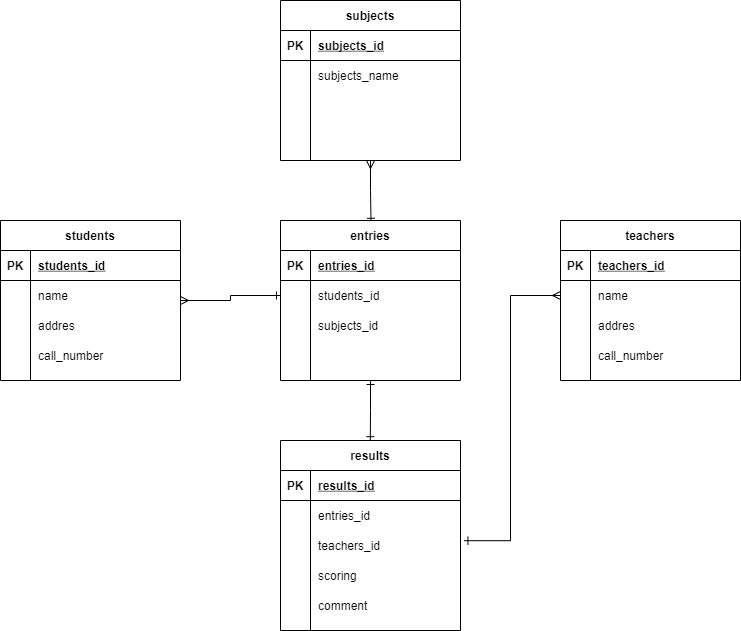

The diagram above was exported from draw.io. Its source (the exported page's mxGraphModel, read from the mxfile embedded in the PNG):
<mxGraphModel dx="893" dy="575" grid="1" gridSize="10" guides="1" tooltips="1" connect="0" arrows="1" fold="1" page="0" pageScale="1" pageWidth="827" pageHeight="1169" math="0" shadow="0">
  <root>
    <mxCell id="0" />
    <mxCell id="1" parent="0" />
    <mxCell id="270" style="edgeStyle=orthogonalEdgeStyle;rounded=0;orthogonalLoop=1;jettySize=auto;html=1;entryX=0.503;entryY=0.011;entryDx=0;entryDy=0;entryPerimeter=0;startArrow=ERmany;startFill=0;endArrow=ERone;endFill=0;" edge="1" parent="1" source="198" target="225">
      <mxGeometry relative="1" as="geometry" />
    </mxCell>
    <mxCell id="198" value="subjects" style="shape=table;startSize=30;container=1;collapsible=1;childLayout=tableLayout;fixedRows=1;rowLines=0;fontStyle=1;align=center;resizeLast=1;" vertex="1" parent="1">
      <mxGeometry x="380" y="180" width="180" height="160" as="geometry" />
    </mxCell>
    <mxCell id="199" value="" style="shape=partialRectangle;collapsible=0;dropTarget=0;pointerEvents=0;fillColor=none;top=0;left=0;bottom=1;right=0;points=[[0,0.5],[1,0.5]];portConstraint=eastwest;" vertex="1" parent="198">
      <mxGeometry y="30" width="180" height="30" as="geometry" />
    </mxCell>
    <mxCell id="200" value="PK" style="shape=partialRectangle;connectable=0;fillColor=none;top=0;left=0;bottom=0;right=0;fontStyle=1;overflow=hidden;" vertex="1" parent="199">
      <mxGeometry width="30" height="30" as="geometry" />
    </mxCell>
    <mxCell id="201" value="subjects_id" style="shape=partialRectangle;connectable=0;fillColor=none;top=0;left=0;bottom=0;right=0;align=left;spacingLeft=6;fontStyle=5;overflow=hidden;" vertex="1" parent="199">
      <mxGeometry x="30" width="150" height="30" as="geometry" />
    </mxCell>
    <mxCell id="202" value="" style="shape=partialRectangle;collapsible=0;dropTarget=0;pointerEvents=0;fillColor=none;top=0;left=0;bottom=0;right=0;points=[[0,0.5],[1,0.5]];portConstraint=eastwest;" vertex="1" parent="198">
      <mxGeometry y="60" width="180" height="30" as="geometry" />
    </mxCell>
    <mxCell id="203" value="" style="shape=partialRectangle;connectable=0;fillColor=none;top=0;left=0;bottom=0;right=0;editable=1;overflow=hidden;" vertex="1" parent="202">
      <mxGeometry width="30" height="30" as="geometry" />
    </mxCell>
    <mxCell id="204" value="subjects_name" style="shape=partialRectangle;connectable=0;fillColor=none;top=0;left=0;bottom=0;right=0;align=left;spacingLeft=6;overflow=hidden;" vertex="1" parent="202">
      <mxGeometry x="30" width="150" height="30" as="geometry" />
    </mxCell>
    <mxCell id="205" value="" style="shape=partialRectangle;collapsible=0;dropTarget=0;pointerEvents=0;fillColor=none;top=0;left=0;bottom=0;right=0;points=[[0,0.5],[1,0.5]];portConstraint=eastwest;" vertex="1" parent="198">
      <mxGeometry y="90" width="180" height="30" as="geometry" />
    </mxCell>
    <mxCell id="206" value="" style="shape=partialRectangle;connectable=0;fillColor=none;top=0;left=0;bottom=0;right=0;editable=1;overflow=hidden;" vertex="1" parent="205">
      <mxGeometry width="30" height="30" as="geometry" />
    </mxCell>
    <mxCell id="207" value="" style="shape=partialRectangle;connectable=0;fillColor=none;top=0;left=0;bottom=0;right=0;align=left;spacingLeft=6;overflow=hidden;" vertex="1" parent="205">
      <mxGeometry x="30" width="150" height="30" as="geometry" />
    </mxCell>
    <mxCell id="208" value="" style="shape=partialRectangle;collapsible=0;dropTarget=0;pointerEvents=0;fillColor=none;top=0;left=0;bottom=0;right=0;points=[[0,0.5],[1,0.5]];portConstraint=eastwest;" vertex="1" parent="198">
      <mxGeometry y="120" width="180" height="30" as="geometry" />
    </mxCell>
    <mxCell id="209" value="" style="shape=partialRectangle;connectable=0;fillColor=none;top=0;left=0;bottom=0;right=0;editable=1;overflow=hidden;" vertex="1" parent="208">
      <mxGeometry width="30" height="30" as="geometry" />
    </mxCell>
    <mxCell id="210" value="" style="shape=partialRectangle;connectable=0;fillColor=none;top=0;left=0;bottom=0;right=0;align=left;spacingLeft=6;overflow=hidden;" vertex="1" parent="208">
      <mxGeometry x="30" width="150" height="30" as="geometry" />
    </mxCell>
    <mxCell id="268" style="edgeStyle=orthogonalEdgeStyle;rounded=0;orthogonalLoop=1;jettySize=auto;html=1;startArrow=ERmany;startFill=0;endArrow=ERone;endFill=0;" edge="1" parent="1" source="212" target="229">
      <mxGeometry relative="1" as="geometry" />
    </mxCell>
    <mxCell id="212" value="students" style="shape=table;startSize=30;container=1;collapsible=1;childLayout=tableLayout;fixedRows=1;rowLines=0;fontStyle=1;align=center;resizeLast=1;" vertex="1" parent="1">
      <mxGeometry x="100" y="400" width="180" height="160" as="geometry" />
    </mxCell>
    <mxCell id="213" value="" style="shape=partialRectangle;collapsible=0;dropTarget=0;pointerEvents=0;fillColor=none;top=0;left=0;bottom=1;right=0;points=[[0,0.5],[1,0.5]];portConstraint=eastwest;" vertex="1" parent="212">
      <mxGeometry y="30" width="180" height="30" as="geometry" />
    </mxCell>
    <mxCell id="214" value="PK" style="shape=partialRectangle;connectable=0;fillColor=none;top=0;left=0;bottom=0;right=0;fontStyle=1;overflow=hidden;" vertex="1" parent="213">
      <mxGeometry width="30" height="30" as="geometry" />
    </mxCell>
    <mxCell id="215" value="students_id" style="shape=partialRectangle;connectable=0;fillColor=none;top=0;left=0;bottom=0;right=0;align=left;spacingLeft=6;fontStyle=5;overflow=hidden;" vertex="1" parent="213">
      <mxGeometry x="30" width="150" height="30" as="geometry" />
    </mxCell>
    <mxCell id="216" value="" style="shape=partialRectangle;collapsible=0;dropTarget=0;pointerEvents=0;fillColor=none;top=0;left=0;bottom=0;right=0;points=[[0,0.5],[1,0.5]];portConstraint=eastwest;" vertex="1" parent="212">
      <mxGeometry y="60" width="180" height="30" as="geometry" />
    </mxCell>
    <mxCell id="217" value="" style="shape=partialRectangle;connectable=0;fillColor=none;top=0;left=0;bottom=0;right=0;editable=1;overflow=hidden;" vertex="1" parent="216">
      <mxGeometry width="30" height="30" as="geometry" />
    </mxCell>
    <mxCell id="218" value="name" style="shape=partialRectangle;connectable=0;fillColor=none;top=0;left=0;bottom=0;right=0;align=left;spacingLeft=6;overflow=hidden;" vertex="1" parent="216">
      <mxGeometry x="30" width="150" height="30" as="geometry" />
    </mxCell>
    <mxCell id="219" value="" style="shape=partialRectangle;collapsible=0;dropTarget=0;pointerEvents=0;fillColor=none;top=0;left=0;bottom=0;right=0;points=[[0,0.5],[1,0.5]];portConstraint=eastwest;" vertex="1" parent="212">
      <mxGeometry y="90" width="180" height="30" as="geometry" />
    </mxCell>
    <mxCell id="220" value="" style="shape=partialRectangle;connectable=0;fillColor=none;top=0;left=0;bottom=0;right=0;editable=1;overflow=hidden;" vertex="1" parent="219">
      <mxGeometry width="30" height="30" as="geometry" />
    </mxCell>
    <mxCell id="221" value="addres" style="shape=partialRectangle;connectable=0;fillColor=none;top=0;left=0;bottom=0;right=0;align=left;spacingLeft=6;overflow=hidden;" vertex="1" parent="219">
      <mxGeometry x="30" width="150" height="30" as="geometry" />
    </mxCell>
    <mxCell id="222" value="" style="shape=partialRectangle;collapsible=0;dropTarget=0;pointerEvents=0;fillColor=none;top=0;left=0;bottom=0;right=0;points=[[0,0.5],[1,0.5]];portConstraint=eastwest;" vertex="1" parent="212">
      <mxGeometry y="120" width="180" height="30" as="geometry" />
    </mxCell>
    <mxCell id="223" value="" style="shape=partialRectangle;connectable=0;fillColor=none;top=0;left=0;bottom=0;right=0;editable=1;overflow=hidden;" vertex="1" parent="222">
      <mxGeometry width="30" height="30" as="geometry" />
    </mxCell>
    <mxCell id="224" value="call_number" style="shape=partialRectangle;connectable=0;fillColor=none;top=0;left=0;bottom=0;right=0;align=left;spacingLeft=6;overflow=hidden;" vertex="1" parent="222">
      <mxGeometry x="30" width="150" height="30" as="geometry" />
    </mxCell>
    <mxCell id="271" style="edgeStyle=orthogonalEdgeStyle;rounded=0;orthogonalLoop=1;jettySize=auto;html=1;entryX=0.499;entryY=0.001;entryDx=0;entryDy=0;entryPerimeter=0;startArrow=ERone;startFill=0;endArrow=ERone;endFill=0;" edge="1" parent="1" source="225" target="238">
      <mxGeometry relative="1" as="geometry" />
    </mxCell>
    <mxCell id="225" value="entries" style="shape=table;startSize=30;container=1;collapsible=1;childLayout=tableLayout;fixedRows=1;rowLines=0;fontStyle=1;align=center;resizeLast=1;" vertex="1" parent="1">
      <mxGeometry x="380" y="400" width="180" height="160" as="geometry" />
    </mxCell>
    <mxCell id="226" value="" style="shape=partialRectangle;collapsible=0;dropTarget=0;pointerEvents=0;fillColor=none;top=0;left=0;bottom=1;right=0;points=[[0,0.5],[1,0.5]];portConstraint=eastwest;" vertex="1" parent="225">
      <mxGeometry y="30" width="180" height="30" as="geometry" />
    </mxCell>
    <mxCell id="227" value="PK" style="shape=partialRectangle;connectable=0;fillColor=none;top=0;left=0;bottom=0;right=0;fontStyle=1;overflow=hidden;" vertex="1" parent="226">
      <mxGeometry width="30" height="30" as="geometry" />
    </mxCell>
    <mxCell id="228" value="entries_id" style="shape=partialRectangle;connectable=0;fillColor=none;top=0;left=0;bottom=0;right=0;align=left;spacingLeft=6;fontStyle=5;overflow=hidden;" vertex="1" parent="226">
      <mxGeometry x="30" width="150" height="30" as="geometry" />
    </mxCell>
    <mxCell id="229" value="" style="shape=partialRectangle;collapsible=0;dropTarget=0;pointerEvents=0;fillColor=none;top=0;left=0;bottom=0;right=0;points=[[0,0.5],[1,0.5]];portConstraint=eastwest;" vertex="1" parent="225">
      <mxGeometry y="60" width="180" height="30" as="geometry" />
    </mxCell>
    <mxCell id="230" value="" style="shape=partialRectangle;connectable=0;fillColor=none;top=0;left=0;bottom=0;right=0;editable=1;overflow=hidden;" vertex="1" parent="229">
      <mxGeometry width="30" height="30" as="geometry" />
    </mxCell>
    <mxCell id="231" value="students_id" style="shape=partialRectangle;connectable=0;fillColor=none;top=0;left=0;bottom=0;right=0;align=left;spacingLeft=6;overflow=hidden;" vertex="1" parent="229">
      <mxGeometry x="30" width="150" height="30" as="geometry" />
    </mxCell>
    <mxCell id="232" value="" style="shape=partialRectangle;collapsible=0;dropTarget=0;pointerEvents=0;fillColor=none;top=0;left=0;bottom=0;right=0;points=[[0,0.5],[1,0.5]];portConstraint=eastwest;" vertex="1" parent="225">
      <mxGeometry y="90" width="180" height="30" as="geometry" />
    </mxCell>
    <mxCell id="233" value="" style="shape=partialRectangle;connectable=0;fillColor=none;top=0;left=0;bottom=0;right=0;editable=1;overflow=hidden;" vertex="1" parent="232">
      <mxGeometry width="30" height="30" as="geometry" />
    </mxCell>
    <mxCell id="234" value="subjects_id" style="shape=partialRectangle;connectable=0;fillColor=none;top=0;left=0;bottom=0;right=0;align=left;spacingLeft=6;overflow=hidden;" vertex="1" parent="232">
      <mxGeometry x="30" width="150" height="30" as="geometry" />
    </mxCell>
    <mxCell id="235" value="" style="shape=partialRectangle;collapsible=0;dropTarget=0;pointerEvents=0;fillColor=none;top=0;left=0;bottom=0;right=0;points=[[0,0.5],[1,0.5]];portConstraint=eastwest;" vertex="1" parent="225">
      <mxGeometry y="120" width="180" height="30" as="geometry" />
    </mxCell>
    <mxCell id="236" value="" style="shape=partialRectangle;connectable=0;fillColor=none;top=0;left=0;bottom=0;right=0;editable=1;overflow=hidden;" vertex="1" parent="235">
      <mxGeometry width="30" height="30" as="geometry" />
    </mxCell>
    <mxCell id="237" value="" style="shape=partialRectangle;connectable=0;fillColor=none;top=0;left=0;bottom=0;right=0;align=left;spacingLeft=6;overflow=hidden;" vertex="1" parent="235">
      <mxGeometry x="30" width="150" height="30" as="geometry" />
    </mxCell>
    <mxCell id="238" value="results" style="shape=table;startSize=30;container=1;collapsible=1;childLayout=tableLayout;fixedRows=1;rowLines=0;fontStyle=1;align=center;resizeLast=1;" vertex="1" parent="1">
      <mxGeometry x="380" y="620" width="180" height="190" as="geometry" />
    </mxCell>
    <mxCell id="239" value="" style="shape=partialRectangle;collapsible=0;dropTarget=0;pointerEvents=0;fillColor=none;top=0;left=0;bottom=1;right=0;points=[[0,0.5],[1,0.5]];portConstraint=eastwest;" vertex="1" parent="238">
      <mxGeometry y="30" width="180" height="30" as="geometry" />
    </mxCell>
    <mxCell id="240" value="PK" style="shape=partialRectangle;connectable=0;fillColor=none;top=0;left=0;bottom=0;right=0;fontStyle=1;overflow=hidden;" vertex="1" parent="239">
      <mxGeometry width="30" height="30" as="geometry" />
    </mxCell>
    <mxCell id="241" value="results_id" style="shape=partialRectangle;connectable=0;fillColor=none;top=0;left=0;bottom=0;right=0;align=left;spacingLeft=6;fontStyle=5;overflow=hidden;" vertex="1" parent="239">
      <mxGeometry x="30" width="150" height="30" as="geometry" />
    </mxCell>
    <mxCell id="242" value="" style="shape=partialRectangle;collapsible=0;dropTarget=0;pointerEvents=0;fillColor=none;top=0;left=0;bottom=0;right=0;points=[[0,0.5],[1,0.5]];portConstraint=eastwest;" vertex="1" parent="238">
      <mxGeometry y="60" width="180" height="30" as="geometry" />
    </mxCell>
    <mxCell id="243" value="" style="shape=partialRectangle;connectable=0;fillColor=none;top=0;left=0;bottom=0;right=0;editable=1;overflow=hidden;" vertex="1" parent="242">
      <mxGeometry width="30" height="30" as="geometry" />
    </mxCell>
    <mxCell id="244" value="entries_id" style="shape=partialRectangle;connectable=0;fillColor=none;top=0;left=0;bottom=0;right=0;align=left;spacingLeft=6;overflow=hidden;" vertex="1" parent="242">
      <mxGeometry x="30" width="150" height="30" as="geometry" />
    </mxCell>
    <mxCell id="245" value="" style="shape=partialRectangle;collapsible=0;dropTarget=0;pointerEvents=0;fillColor=none;top=0;left=0;bottom=0;right=0;points=[[0,0.5],[1,0.5]];portConstraint=eastwest;" vertex="1" parent="238">
      <mxGeometry y="90" width="180" height="30" as="geometry" />
    </mxCell>
    <mxCell id="246" value="" style="shape=partialRectangle;connectable=0;fillColor=none;top=0;left=0;bottom=0;right=0;editable=1;overflow=hidden;" vertex="1" parent="245">
      <mxGeometry width="30" height="30" as="geometry" />
    </mxCell>
    <mxCell id="247" value="teachers_id" style="shape=partialRectangle;connectable=0;fillColor=none;top=0;left=0;bottom=0;right=0;align=left;spacingLeft=6;overflow=hidden;" vertex="1" parent="245">
      <mxGeometry x="30" width="150" height="30" as="geometry" />
    </mxCell>
    <mxCell id="248" value="" style="shape=partialRectangle;collapsible=0;dropTarget=0;pointerEvents=0;fillColor=none;top=0;left=0;bottom=0;right=0;points=[[0,0.5],[1,0.5]];portConstraint=eastwest;" vertex="1" parent="238">
      <mxGeometry y="120" width="180" height="30" as="geometry" />
    </mxCell>
    <mxCell id="249" value="" style="shape=partialRectangle;connectable=0;fillColor=none;top=0;left=0;bottom=0;right=0;editable=1;overflow=hidden;" vertex="1" parent="248">
      <mxGeometry width="30" height="30" as="geometry" />
    </mxCell>
    <mxCell id="250" value="scoring" style="shape=partialRectangle;connectable=0;fillColor=none;top=0;left=0;bottom=0;right=0;align=left;spacingLeft=6;overflow=hidden;" vertex="1" parent="248">
      <mxGeometry x="30" width="150" height="30" as="geometry" />
    </mxCell>
    <mxCell id="265" value="" style="shape=partialRectangle;collapsible=0;dropTarget=0;pointerEvents=0;fillColor=none;top=0;left=0;bottom=0;right=0;points=[[0,0.5],[1,0.5]];portConstraint=eastwest;" vertex="1" parent="238">
      <mxGeometry y="150" width="180" height="30" as="geometry" />
    </mxCell>
    <mxCell id="266" value="" style="shape=partialRectangle;connectable=0;fillColor=none;top=0;left=0;bottom=0;right=0;editable=1;overflow=hidden;" vertex="1" parent="265">
      <mxGeometry width="30" height="30" as="geometry" />
    </mxCell>
    <mxCell id="267" value="comment" style="shape=partialRectangle;connectable=0;fillColor=none;top=0;left=0;bottom=0;right=0;align=left;spacingLeft=6;overflow=hidden;" vertex="1" parent="265">
      <mxGeometry x="30" width="150" height="30" as="geometry" />
    </mxCell>
    <mxCell id="251" value="teachers" style="shape=table;startSize=30;container=1;collapsible=1;childLayout=tableLayout;fixedRows=1;rowLines=0;fontStyle=1;align=center;resizeLast=1;" vertex="1" parent="1">
      <mxGeometry x="660" y="400" width="180" height="160" as="geometry" />
    </mxCell>
    <mxCell id="252" value="" style="shape=partialRectangle;collapsible=0;dropTarget=0;pointerEvents=0;fillColor=none;top=0;left=0;bottom=1;right=0;points=[[0,0.5],[1,0.5]];portConstraint=eastwest;" vertex="1" parent="251">
      <mxGeometry y="30" width="180" height="30" as="geometry" />
    </mxCell>
    <mxCell id="253" value="PK" style="shape=partialRectangle;connectable=0;fillColor=none;top=0;left=0;bottom=0;right=0;fontStyle=1;overflow=hidden;" vertex="1" parent="252">
      <mxGeometry width="30" height="30" as="geometry" />
    </mxCell>
    <mxCell id="254" value="teachers_id" style="shape=partialRectangle;connectable=0;fillColor=none;top=0;left=0;bottom=0;right=0;align=left;spacingLeft=6;fontStyle=5;overflow=hidden;" vertex="1" parent="252">
      <mxGeometry x="30" width="150" height="30" as="geometry" />
    </mxCell>
    <mxCell id="255" value="" style="shape=partialRectangle;collapsible=0;dropTarget=0;pointerEvents=0;fillColor=none;top=0;left=0;bottom=0;right=0;points=[[0,0.5],[1,0.5]];portConstraint=eastwest;" vertex="1" parent="251">
      <mxGeometry y="60" width="180" height="30" as="geometry" />
    </mxCell>
    <mxCell id="256" value="" style="shape=partialRectangle;connectable=0;fillColor=none;top=0;left=0;bottom=0;right=0;editable=1;overflow=hidden;" vertex="1" parent="255">
      <mxGeometry width="30" height="30" as="geometry" />
    </mxCell>
    <mxCell id="257" value="name" style="shape=partialRectangle;connectable=0;fillColor=none;top=0;left=0;bottom=0;right=0;align=left;spacingLeft=6;overflow=hidden;" vertex="1" parent="255">
      <mxGeometry x="30" width="150" height="30" as="geometry" />
    </mxCell>
    <mxCell id="258" value="" style="shape=partialRectangle;collapsible=0;dropTarget=0;pointerEvents=0;fillColor=none;top=0;left=0;bottom=0;right=0;points=[[0,0.5],[1,0.5]];portConstraint=eastwest;" vertex="1" parent="251">
      <mxGeometry y="90" width="180" height="30" as="geometry" />
    </mxCell>
    <mxCell id="259" value="" style="shape=partialRectangle;connectable=0;fillColor=none;top=0;left=0;bottom=0;right=0;editable=1;overflow=hidden;" vertex="1" parent="258">
      <mxGeometry width="30" height="30" as="geometry" />
    </mxCell>
    <mxCell id="260" value="addres" style="shape=partialRectangle;connectable=0;fillColor=none;top=0;left=0;bottom=0;right=0;align=left;spacingLeft=6;overflow=hidden;" vertex="1" parent="258">
      <mxGeometry x="30" width="150" height="30" as="geometry" />
    </mxCell>
    <mxCell id="261" value="" style="shape=partialRectangle;collapsible=0;dropTarget=0;pointerEvents=0;fillColor=none;top=0;left=0;bottom=0;right=0;points=[[0,0.5],[1,0.5]];portConstraint=eastwest;" vertex="1" parent="251">
      <mxGeometry y="120" width="180" height="30" as="geometry" />
    </mxCell>
    <mxCell id="262" value="" style="shape=partialRectangle;connectable=0;fillColor=none;top=0;left=0;bottom=0;right=0;editable=1;overflow=hidden;" vertex="1" parent="261">
      <mxGeometry width="30" height="30" as="geometry" />
    </mxCell>
    <mxCell id="263" value="call_number" style="shape=partialRectangle;connectable=0;fillColor=none;top=0;left=0;bottom=0;right=0;align=left;spacingLeft=6;overflow=hidden;" vertex="1" parent="261">
      <mxGeometry x="30" width="150" height="30" as="geometry" />
    </mxCell>
    <mxCell id="269" style="edgeStyle=orthogonalEdgeStyle;rounded=0;orthogonalLoop=1;jettySize=auto;html=1;entryX=1.019;entryY=0.34;entryDx=0;entryDy=0;entryPerimeter=0;startArrow=ERmany;startFill=0;endArrow=ERone;endFill=0;" edge="1" parent="1" source="255" target="245">
      <mxGeometry relative="1" as="geometry" />
    </mxCell>
  </root>
</mxGraphModel>